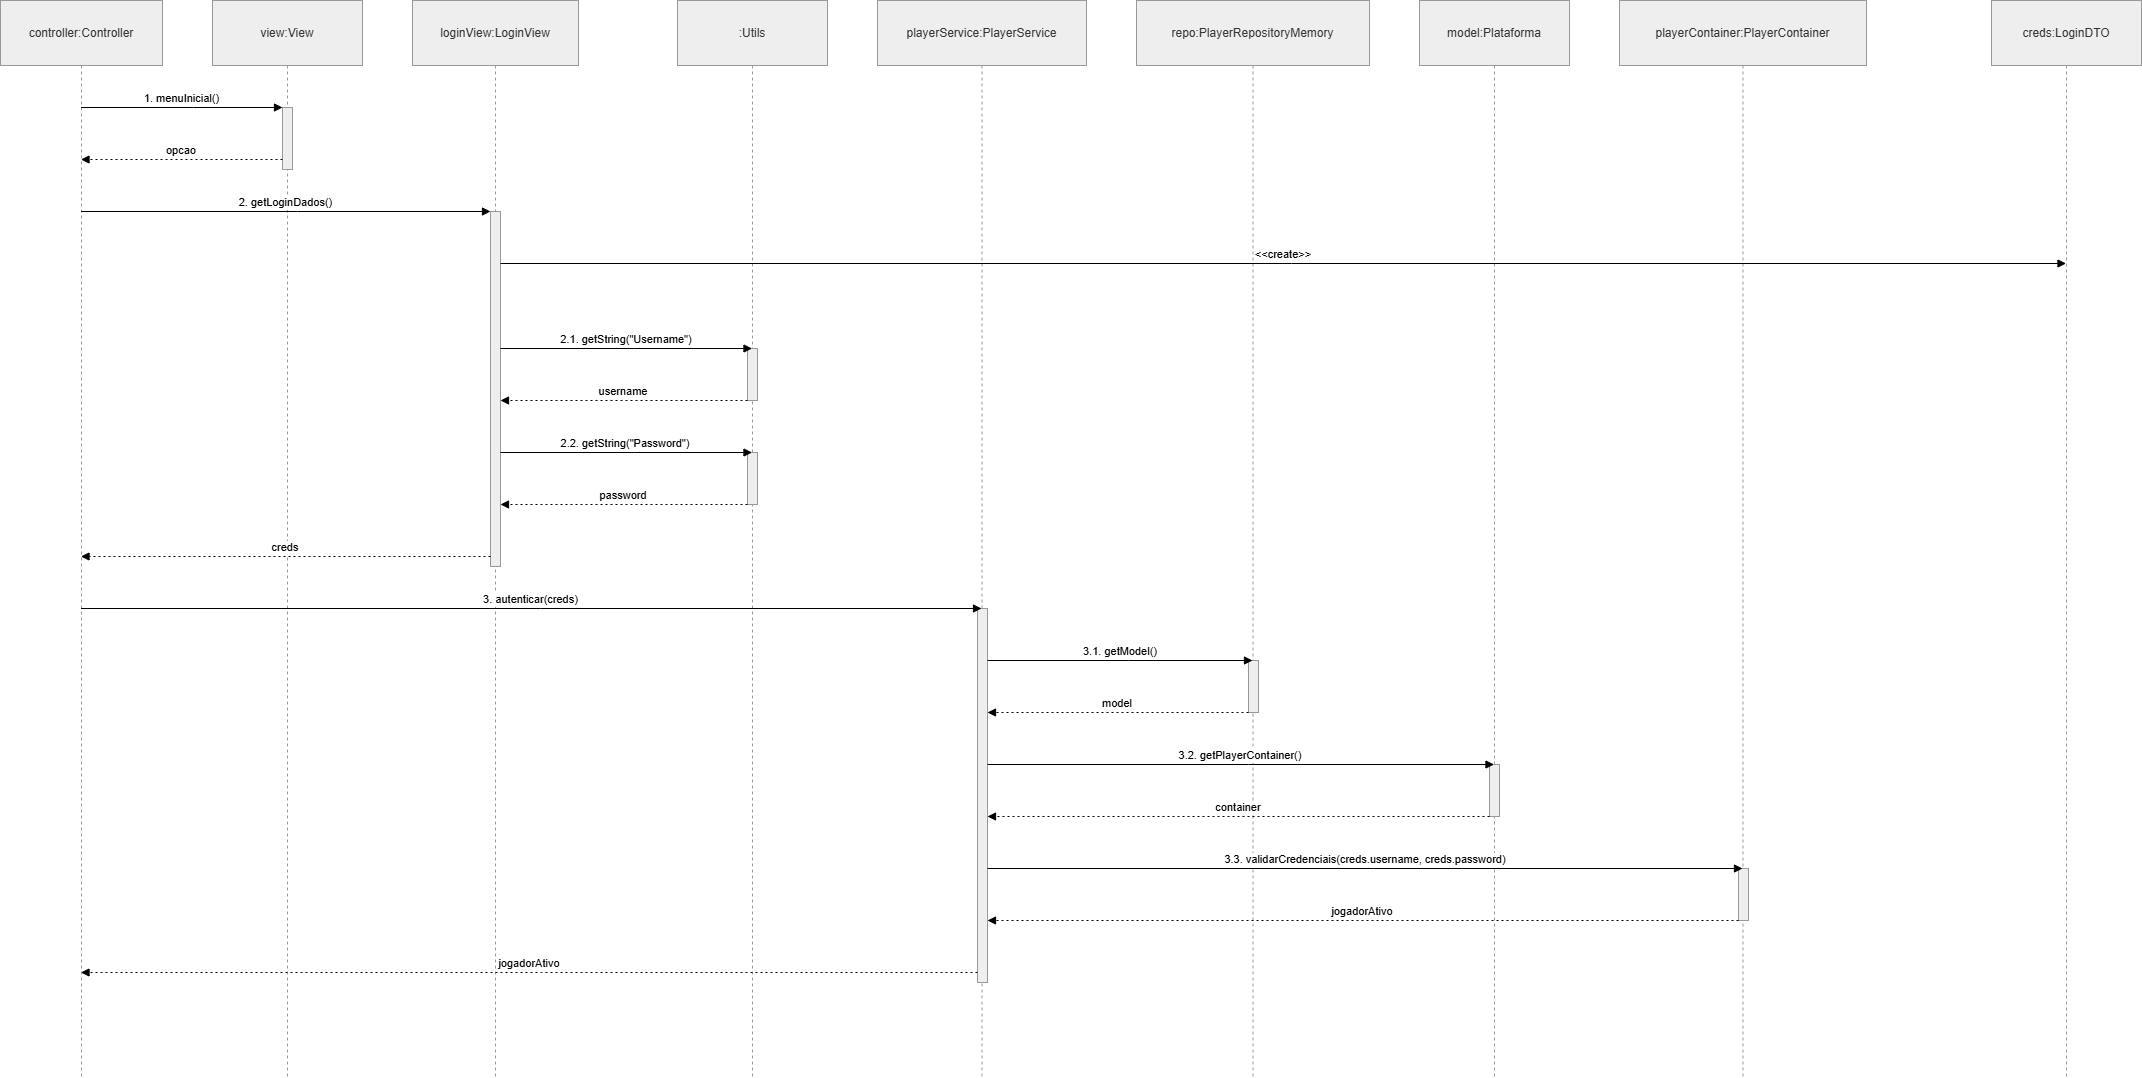

The diagram above was exported from draw.io. Its source (the exported page's mxGraphModel, read from the mxfile embedded in the PNG):
<mxGraphModel dx="1239" dy="832" grid="1" gridSize="10" guides="1" tooltips="1" connect="1" arrows="1" fold="1" page="1" pageScale="1" pageWidth="850" pageHeight="1100" math="0" shadow="0">
  <root>
    <mxCell id="0" />
    <mxCell id="1" parent="0" />
    <mxCell id="9ggQSh83LwWZm2AAH6oR-1" parent="1" style="shape=umlLifeline;perimeter=lifelinePerimeter;whiteSpace=wrap;container=1;dropTarget=0;collapsible=0;recursiveResize=0;outlineConnect=0;portConstraint=eastwest;newEdgeStyle={&quot;edgeStyle&quot;:&quot;elbowEdgeStyle&quot;,&quot;elbow&quot;:&quot;vertical&quot;,&quot;curved&quot;:0,&quot;rounded&quot;:0};size=65;fillColor=light-dark(#eeeeee,#1f2020);strokeColor=light-dark(#999999,#cccccc);fontColor=light-dark(#333333,#cccccc);" value="controller:Controller" vertex="1">
      <mxGeometry height="1077" width="162" x="20" y="20" as="geometry" />
    </mxCell>
    <mxCell id="9ggQSh83LwWZm2AAH6oR-2" parent="1" style="shape=umlLifeline;perimeter=lifelinePerimeter;whiteSpace=wrap;container=1;dropTarget=0;collapsible=0;recursiveResize=0;outlineConnect=0;portConstraint=eastwest;newEdgeStyle={&quot;edgeStyle&quot;:&quot;elbowEdgeStyle&quot;,&quot;elbow&quot;:&quot;vertical&quot;,&quot;curved&quot;:0,&quot;rounded&quot;:0};size=65;fillColor=light-dark(#eeeeee,#1f2020);strokeColor=light-dark(#999999,#cccccc);fontColor=light-dark(#333333,#cccccc);" value="view:View" vertex="1">
      <mxGeometry height="1077" width="150" x="232" y="20" as="geometry" />
    </mxCell>
    <mxCell id="9ggQSh83LwWZm2AAH6oR-3" parent="9ggQSh83LwWZm2AAH6oR-2" style="points=[];perimeter=orthogonalPerimeter;outlineConnect=0;targetShapes=umlLifeline;portConstraint=eastwest;newEdgeStyle={&quot;edgeStyle&quot;:&quot;elbowEdgeStyle&quot;,&quot;elbow&quot;:&quot;vertical&quot;,&quot;curved&quot;:0,&quot;rounded&quot;:0};fillColor=light-dark(#eeeeee,#1f2020);strokeColor=light-dark(#999999,#cccccc);fontColor=light-dark(#333333,#cccccc);" value="" vertex="1">
      <mxGeometry height="62" width="10" x="70" y="107" as="geometry" />
    </mxCell>
    <mxCell id="9ggQSh83LwWZm2AAH6oR-4" parent="1" style="shape=umlLifeline;perimeter=lifelinePerimeter;whiteSpace=wrap;container=1;dropTarget=0;collapsible=0;recursiveResize=0;outlineConnect=0;portConstraint=eastwest;newEdgeStyle={&quot;edgeStyle&quot;:&quot;elbowEdgeStyle&quot;,&quot;elbow&quot;:&quot;vertical&quot;,&quot;curved&quot;:0,&quot;rounded&quot;:0};size=65;fillColor=light-dark(#eeeeee,#1f2020);strokeColor=light-dark(#999999,#cccccc);fontColor=light-dark(#333333,#cccccc);" value="loginView:LoginView" vertex="1">
      <mxGeometry height="1077" width="166" x="432" y="20" as="geometry" />
    </mxCell>
    <mxCell id="9ggQSh83LwWZm2AAH6oR-5" parent="9ggQSh83LwWZm2AAH6oR-4" style="points=[];perimeter=orthogonalPerimeter;outlineConnect=0;targetShapes=umlLifeline;portConstraint=eastwest;newEdgeStyle={&quot;edgeStyle&quot;:&quot;elbowEdgeStyle&quot;,&quot;elbow&quot;:&quot;vertical&quot;,&quot;curved&quot;:0,&quot;rounded&quot;:0};fillColor=light-dark(#eeeeee,#1f2020);strokeColor=light-dark(#999999,#cccccc);fontColor=light-dark(#333333,#cccccc);" value="" vertex="1">
      <mxGeometry height="355" width="10" x="78" y="211" as="geometry" />
    </mxCell>
    <mxCell id="9ggQSh83LwWZm2AAH6oR-6" parent="1" style="shape=umlLifeline;perimeter=lifelinePerimeter;whiteSpace=wrap;container=1;dropTarget=0;collapsible=0;recursiveResize=0;outlineConnect=0;portConstraint=eastwest;newEdgeStyle={&quot;edgeStyle&quot;:&quot;elbowEdgeStyle&quot;,&quot;elbow&quot;:&quot;vertical&quot;,&quot;curved&quot;:0,&quot;rounded&quot;:0};size=65;fillColor=light-dark(#eeeeee,#1f2020);strokeColor=light-dark(#999999,#cccccc);fontColor=light-dark(#333333,#cccccc);" value=":Utils" vertex="1">
      <mxGeometry height="1077" width="150" x="697" y="20" as="geometry" />
    </mxCell>
    <mxCell id="9ggQSh83LwWZm2AAH6oR-7" parent="9ggQSh83LwWZm2AAH6oR-6" style="points=[];perimeter=orthogonalPerimeter;outlineConnect=0;targetShapes=umlLifeline;portConstraint=eastwest;newEdgeStyle={&quot;edgeStyle&quot;:&quot;elbowEdgeStyle&quot;,&quot;elbow&quot;:&quot;vertical&quot;,&quot;curved&quot;:0,&quot;rounded&quot;:0};fillColor=light-dark(#eeeeee,#1f2020);strokeColor=light-dark(#999999,#cccccc);fontColor=light-dark(#333333,#cccccc);" value="" vertex="1">
      <mxGeometry height="52" width="10" x="70" y="348" as="geometry" />
    </mxCell>
    <mxCell id="9ggQSh83LwWZm2AAH6oR-8" parent="9ggQSh83LwWZm2AAH6oR-6" style="points=[];perimeter=orthogonalPerimeter;outlineConnect=0;targetShapes=umlLifeline;portConstraint=eastwest;newEdgeStyle={&quot;edgeStyle&quot;:&quot;elbowEdgeStyle&quot;,&quot;elbow&quot;:&quot;vertical&quot;,&quot;curved&quot;:0,&quot;rounded&quot;:0};fillColor=light-dark(#eeeeee,#1f2020);strokeColor=light-dark(#999999,#cccccc);fontColor=light-dark(#333333,#cccccc);" value="" vertex="1">
      <mxGeometry height="52" width="10" x="70" y="452" as="geometry" />
    </mxCell>
    <mxCell id="9ggQSh83LwWZm2AAH6oR-9" parent="1" style="shape=umlLifeline;perimeter=lifelinePerimeter;whiteSpace=wrap;container=1;dropTarget=0;collapsible=0;recursiveResize=0;outlineConnect=0;portConstraint=eastwest;newEdgeStyle={&quot;edgeStyle&quot;:&quot;elbowEdgeStyle&quot;,&quot;elbow&quot;:&quot;vertical&quot;,&quot;curved&quot;:0,&quot;rounded&quot;:0};size=65;fillColor=light-dark(#eeeeee,#1f2020);strokeColor=light-dark(#999999,#cccccc);fontColor=light-dark(#333333,#cccccc);" value="playerService:PlayerService" vertex="1">
      <mxGeometry height="1077" width="209" x="897" y="20" as="geometry" />
    </mxCell>
    <mxCell id="9ggQSh83LwWZm2AAH6oR-10" parent="9ggQSh83LwWZm2AAH6oR-9" style="points=[];perimeter=orthogonalPerimeter;outlineConnect=0;targetShapes=umlLifeline;portConstraint=eastwest;newEdgeStyle={&quot;edgeStyle&quot;:&quot;elbowEdgeStyle&quot;,&quot;elbow&quot;:&quot;vertical&quot;,&quot;curved&quot;:0,&quot;rounded&quot;:0};fillColor=light-dark(#eeeeee,#1f2020);strokeColor=light-dark(#999999,#cccccc);fontColor=light-dark(#333333,#cccccc);" value="" vertex="1">
      <mxGeometry height="374" width="10" x="100" y="608" as="geometry" />
    </mxCell>
    <mxCell id="9ggQSh83LwWZm2AAH6oR-11" parent="1" style="shape=umlLifeline;perimeter=lifelinePerimeter;whiteSpace=wrap;container=1;dropTarget=0;collapsible=0;recursiveResize=0;outlineConnect=0;portConstraint=eastwest;newEdgeStyle={&quot;edgeStyle&quot;:&quot;elbowEdgeStyle&quot;,&quot;elbow&quot;:&quot;vertical&quot;,&quot;curved&quot;:0,&quot;rounded&quot;:0};size=65;fillColor=light-dark(#eeeeee,#1f2020);strokeColor=light-dark(#999999,#cccccc);fontColor=light-dark(#333333,#cccccc);" value="repo:PlayerRepositoryMemory" vertex="1">
      <mxGeometry height="1077" width="233" x="1156" y="20" as="geometry" />
    </mxCell>
    <mxCell id="9ggQSh83LwWZm2AAH6oR-12" parent="9ggQSh83LwWZm2AAH6oR-11" style="points=[];perimeter=orthogonalPerimeter;outlineConnect=0;targetShapes=umlLifeline;portConstraint=eastwest;newEdgeStyle={&quot;edgeStyle&quot;:&quot;elbowEdgeStyle&quot;,&quot;elbow&quot;:&quot;vertical&quot;,&quot;curved&quot;:0,&quot;rounded&quot;:0};fillColor=light-dark(#eeeeee,#1f2020);strokeColor=light-dark(#999999,#cccccc);fontColor=light-dark(#333333,#cccccc);" value="" vertex="1">
      <mxGeometry height="52" width="10" x="112" y="660" as="geometry" />
    </mxCell>
    <mxCell id="9ggQSh83LwWZm2AAH6oR-13" parent="1" style="shape=umlLifeline;perimeter=lifelinePerimeter;whiteSpace=wrap;container=1;dropTarget=0;collapsible=0;recursiveResize=0;outlineConnect=0;portConstraint=eastwest;newEdgeStyle={&quot;edgeStyle&quot;:&quot;elbowEdgeStyle&quot;,&quot;elbow&quot;:&quot;vertical&quot;,&quot;curved&quot;:0,&quot;rounded&quot;:0};size=65;fillColor=light-dark(#eeeeee,#1f2020);strokeColor=light-dark(#999999,#cccccc);fontColor=light-dark(#333333,#cccccc);" value="model:Plataforma" vertex="1">
      <mxGeometry height="1077" width="150" x="1439" y="20" as="geometry" />
    </mxCell>
    <mxCell id="9ggQSh83LwWZm2AAH6oR-14" parent="9ggQSh83LwWZm2AAH6oR-13" style="points=[];perimeter=orthogonalPerimeter;outlineConnect=0;targetShapes=umlLifeline;portConstraint=eastwest;newEdgeStyle={&quot;edgeStyle&quot;:&quot;elbowEdgeStyle&quot;,&quot;elbow&quot;:&quot;vertical&quot;,&quot;curved&quot;:0,&quot;rounded&quot;:0};fillColor=light-dark(#eeeeee,#1f2020);strokeColor=light-dark(#999999,#cccccc);fontColor=light-dark(#333333,#cccccc);" value="" vertex="1">
      <mxGeometry height="52" width="10" x="70" y="764" as="geometry" />
    </mxCell>
    <mxCell id="9ggQSh83LwWZm2AAH6oR-15" parent="1" style="shape=umlLifeline;perimeter=lifelinePerimeter;whiteSpace=wrap;container=1;dropTarget=0;collapsible=0;recursiveResize=0;outlineConnect=0;portConstraint=eastwest;newEdgeStyle={&quot;edgeStyle&quot;:&quot;elbowEdgeStyle&quot;,&quot;elbow&quot;:&quot;vertical&quot;,&quot;curved&quot;:0,&quot;rounded&quot;:0};size=65;fillColor=light-dark(#eeeeee,#1f2020);strokeColor=light-dark(#999999,#cccccc);fontColor=light-dark(#333333,#cccccc);" value="playerContainer:PlayerContainer" vertex="1">
      <mxGeometry height="1077" width="247" x="1639" y="20" as="geometry" />
    </mxCell>
    <mxCell id="9ggQSh83LwWZm2AAH6oR-16" parent="9ggQSh83LwWZm2AAH6oR-15" style="points=[];perimeter=orthogonalPerimeter;outlineConnect=0;targetShapes=umlLifeline;portConstraint=eastwest;newEdgeStyle={&quot;edgeStyle&quot;:&quot;elbowEdgeStyle&quot;,&quot;elbow&quot;:&quot;vertical&quot;,&quot;curved&quot;:0,&quot;rounded&quot;:0};fillColor=light-dark(#eeeeee,#1f2020);strokeColor=light-dark(#999999,#cccccc);fontColor=light-dark(#333333,#cccccc);" value="" vertex="1">
      <mxGeometry height="52" width="10" x="119" y="868" as="geometry" />
    </mxCell>
    <mxCell id="9ggQSh83LwWZm2AAH6oR-17" parent="1" style="shape=umlLifeline;perimeter=lifelinePerimeter;whiteSpace=wrap;container=1;dropTarget=0;collapsible=0;recursiveResize=0;outlineConnect=0;portConstraint=eastwest;newEdgeStyle={&quot;edgeStyle&quot;:&quot;elbowEdgeStyle&quot;,&quot;elbow&quot;:&quot;vertical&quot;,&quot;curved&quot;:0,&quot;rounded&quot;:0};size=65;fillColor=light-dark(#eeeeee,#1f2020);strokeColor=light-dark(#999999,#cccccc);fontColor=light-dark(#333333,#cccccc);" value="creds:LoginDTO" vertex="1">
      <mxGeometry height="1077" width="150" x="2011" y="20" as="geometry" />
    </mxCell>
    <mxCell id="9ggQSh83LwWZm2AAH6oR-18" edge="1" parent="1" source="9ggQSh83LwWZm2AAH6oR-1" style="verticalAlign=bottom;edgeStyle=elbowEdgeStyle;elbow=vertical;curved=0;rounded=0;endArrow=block;" target="9ggQSh83LwWZm2AAH6oR-3" value="1. menuInicial()">
      <mxGeometry relative="1" as="geometry">
        <Array as="points">
          <mxPoint x="213" y="127" />
        </Array>
      </mxGeometry>
    </mxCell>
    <mxCell id="9ggQSh83LwWZm2AAH6oR-20" edge="1" parent="1" source="9ggQSh83LwWZm2AAH6oR-3" style="verticalAlign=bottom;edgeStyle=elbowEdgeStyle;elbow=vertical;curved=0;rounded=0;dashed=1;dashPattern=2 3;endArrow=block;" target="9ggQSh83LwWZm2AAH6oR-1" value="opcao">
      <mxGeometry relative="1" as="geometry">
        <Array as="points">
          <mxPoint x="214" y="179" />
        </Array>
      </mxGeometry>
    </mxCell>
    <mxCell id="9ggQSh83LwWZm2AAH6oR-22" edge="1" parent="1" source="9ggQSh83LwWZm2AAH6oR-1" style="verticalAlign=bottom;edgeStyle=elbowEdgeStyle;elbow=vertical;curved=0;rounded=0;endArrow=block;" target="9ggQSh83LwWZm2AAH6oR-5" value="2. getLoginDados()">
      <mxGeometry relative="1" as="geometry">
        <Array as="points">
          <mxPoint x="317" y="231" />
        </Array>
      </mxGeometry>
    </mxCell>
    <mxCell id="9ggQSh83LwWZm2AAH6oR-24" edge="1" parent="1" source="9ggQSh83LwWZm2AAH6oR-5" style="verticalAlign=bottom;edgeStyle=elbowEdgeStyle;elbow=vertical;curved=0;rounded=0;endArrow=block;" target="9ggQSh83LwWZm2AAH6oR-17" value="&lt;&lt;create&gt;&gt;">
      <mxGeometry relative="1" as="geometry">
        <Array as="points">
          <mxPoint x="1311" y="283" />
        </Array>
      </mxGeometry>
    </mxCell>
    <mxCell id="9ggQSh83LwWZm2AAH6oR-26" edge="1" parent="1" source="9ggQSh83LwWZm2AAH6oR-5" style="verticalAlign=bottom;edgeStyle=elbowEdgeStyle;elbow=vertical;curved=0;rounded=0;endArrow=block;" target="9ggQSh83LwWZm2AAH6oR-6" value="2.1. getString(&quot;Username&quot;)">
      <mxGeometry relative="1" as="geometry">
        <Array as="points">
          <mxPoint x="654" y="368" />
        </Array>
      </mxGeometry>
    </mxCell>
    <mxCell id="9ggQSh83LwWZm2AAH6oR-28" edge="1" parent="1" source="9ggQSh83LwWZm2AAH6oR-7" style="verticalAlign=bottom;edgeStyle=elbowEdgeStyle;elbow=vertical;curved=0;rounded=0;dashed=1;dashPattern=2 3;endArrow=block;" target="9ggQSh83LwWZm2AAH6oR-5" value="username">
      <mxGeometry relative="1" as="geometry">
        <Array as="points">
          <mxPoint x="655" y="420" />
        </Array>
      </mxGeometry>
    </mxCell>
    <mxCell id="9ggQSh83LwWZm2AAH6oR-30" edge="1" parent="1" source="9ggQSh83LwWZm2AAH6oR-5" style="verticalAlign=bottom;edgeStyle=elbowEdgeStyle;elbow=vertical;curved=0;rounded=0;endArrow=block;" target="9ggQSh83LwWZm2AAH6oR-6" value="2.2. getString(&quot;Password&quot;)">
      <mxGeometry relative="1" x="-0.0039" as="geometry">
        <mxPoint as="offset" />
        <Array as="points">
          <mxPoint x="654" y="472" />
        </Array>
      </mxGeometry>
    </mxCell>
    <mxCell id="9ggQSh83LwWZm2AAH6oR-32" edge="1" parent="1" source="9ggQSh83LwWZm2AAH6oR-8" style="verticalAlign=bottom;edgeStyle=elbowEdgeStyle;elbow=vertical;curved=0;rounded=0;dashed=1;dashPattern=2 3;endArrow=block;" target="9ggQSh83LwWZm2AAH6oR-5" value="password">
      <mxGeometry relative="1" as="geometry">
        <Array as="points">
          <mxPoint x="655" y="524" />
        </Array>
      </mxGeometry>
    </mxCell>
    <mxCell id="9ggQSh83LwWZm2AAH6oR-34" edge="1" parent="1" source="9ggQSh83LwWZm2AAH6oR-5" style="verticalAlign=bottom;edgeStyle=elbowEdgeStyle;elbow=vertical;curved=0;rounded=0;dashed=1;dashPattern=2 3;endArrow=block;" target="9ggQSh83LwWZm2AAH6oR-1" value="creds">
      <mxGeometry relative="1" as="geometry">
        <Array as="points">
          <mxPoint x="318" y="576" />
        </Array>
      </mxGeometry>
    </mxCell>
    <mxCell id="9ggQSh83LwWZm2AAH6oR-36" edge="1" parent="1" source="9ggQSh83LwWZm2AAH6oR-1" style="verticalAlign=bottom;edgeStyle=elbowEdgeStyle;elbow=vertical;curved=0;rounded=0;endArrow=block;" target="9ggQSh83LwWZm2AAH6oR-9" value="3. autenticar(creds)">
      <mxGeometry relative="1" as="geometry">
        <Array as="points">
          <mxPoint x="560" y="628" />
        </Array>
      </mxGeometry>
    </mxCell>
    <mxCell id="9ggQSh83LwWZm2AAH6oR-38" edge="1" parent="1" source="9ggQSh83LwWZm2AAH6oR-10" style="verticalAlign=bottom;edgeStyle=elbowEdgeStyle;elbow=vertical;curved=0;rounded=0;endArrow=block;" target="9ggQSh83LwWZm2AAH6oR-11" value="3.1. getModel()">
      <mxGeometry relative="1" as="geometry">
        <Array as="points">
          <mxPoint x="1148" y="680" />
        </Array>
      </mxGeometry>
    </mxCell>
    <mxCell id="9ggQSh83LwWZm2AAH6oR-40" edge="1" parent="1" source="9ggQSh83LwWZm2AAH6oR-12" style="verticalAlign=bottom;edgeStyle=elbowEdgeStyle;elbow=vertical;curved=0;rounded=0;dashed=1;dashPattern=2 3;endArrow=block;" target="9ggQSh83LwWZm2AAH6oR-10" value="model">
      <mxGeometry relative="1" as="geometry">
        <Array as="points">
          <mxPoint x="1149" y="732" />
        </Array>
      </mxGeometry>
    </mxCell>
    <mxCell id="9ggQSh83LwWZm2AAH6oR-42" edge="1" parent="1" source="9ggQSh83LwWZm2AAH6oR-10" style="verticalAlign=bottom;edgeStyle=elbowEdgeStyle;elbow=vertical;curved=0;rounded=0;endArrow=block;" target="9ggQSh83LwWZm2AAH6oR-13" value="3.2. getPlayerContainer()">
      <mxGeometry relative="1" as="geometry">
        <Array as="points">
          <mxPoint x="1268" y="784" />
        </Array>
      </mxGeometry>
    </mxCell>
    <mxCell id="9ggQSh83LwWZm2AAH6oR-44" edge="1" parent="1" source="9ggQSh83LwWZm2AAH6oR-14" style="verticalAlign=bottom;edgeStyle=elbowEdgeStyle;elbow=vertical;curved=0;rounded=0;dashed=1;dashPattern=2 3;endArrow=block;" target="9ggQSh83LwWZm2AAH6oR-10" value="container">
      <mxGeometry relative="1" as="geometry">
        <Array as="points">
          <mxPoint x="1269" y="836" />
        </Array>
      </mxGeometry>
    </mxCell>
    <mxCell id="9ggQSh83LwWZm2AAH6oR-46" edge="1" parent="1" source="9ggQSh83LwWZm2AAH6oR-10" style="verticalAlign=bottom;edgeStyle=elbowEdgeStyle;elbow=vertical;curved=0;rounded=0;endArrow=block;" target="9ggQSh83LwWZm2AAH6oR-15" value="3.3. validarCredenciais(creds.username, creds.password)">
      <mxGeometry relative="1" as="geometry">
        <Array as="points">
          <mxPoint x="1393" y="888" />
        </Array>
      </mxGeometry>
    </mxCell>
    <mxCell id="9ggQSh83LwWZm2AAH6oR-48" edge="1" parent="1" source="9ggQSh83LwWZm2AAH6oR-16" style="verticalAlign=bottom;edgeStyle=elbowEdgeStyle;elbow=vertical;curved=0;rounded=0;dashed=1;dashPattern=2 3;endArrow=block;" target="9ggQSh83LwWZm2AAH6oR-10" value="jogadorAtivo">
      <mxGeometry relative="1" as="geometry">
        <Array as="points">
          <mxPoint x="1394" y="940" />
        </Array>
      </mxGeometry>
    </mxCell>
    <mxCell id="9ggQSh83LwWZm2AAH6oR-50" edge="1" parent="1" source="9ggQSh83LwWZm2AAH6oR-10" style="verticalAlign=bottom;edgeStyle=elbowEdgeStyle;elbow=vertical;curved=0;rounded=0;dashed=1;dashPattern=2 3;endArrow=block;" target="9ggQSh83LwWZm2AAH6oR-1" value="jogadorAtivo">
      <mxGeometry relative="1" as="geometry">
        <Array as="points">
          <mxPoint x="561" y="992" />
        </Array>
      </mxGeometry>
    </mxCell>
  </root>
</mxGraphModel>